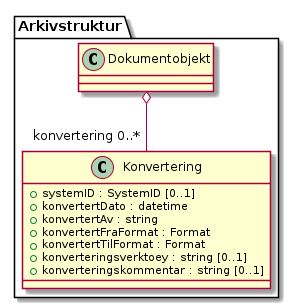

The diagram above was rendered by PlantUML. Its source (embedded in the PNG):
@startuml
skinparam nodesep 100
class Arkivstruktur.Konvertering {
  +systemID : SystemID [0..1]
  +konvertertDato : datetime
  +konvertertAv : string
  +konvertertFraFormat : Format
  +konvertertTilFormat : Format
  +konverteringsverktoey : string [0..1]
  +konverteringskommentar : string [0..1]
}
Arkivstruktur.Dokumentobjekt o-- "konvertering 0..*" Arkivstruktur.Konvertering
@enduml